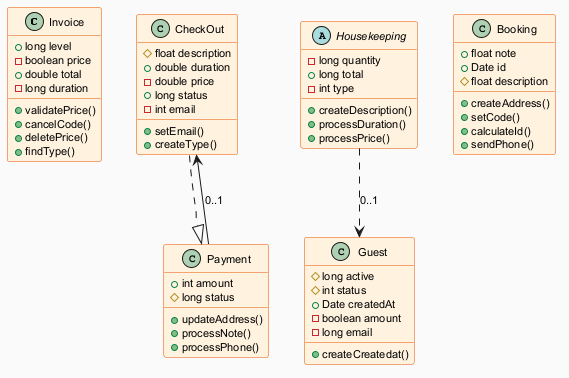

The diagram above was rendered by PlantUML. Its source (embedded in the PNG):
@startuml
skinparam backgroundColor #FAFAFA
skinparam classBackgroundColor #FFF3E0
skinparam classBorderColor #E65100
skinparam defaultFontSize 11
class Invoice {
  +long level
  -boolean price
  +double total
  -long duration
  +validatePrice()
  +cancelCode()
  +deletePrice()
  +findType()
}
class CheckOut {
  #float description
  +double duration
  -double price
  +long status
  -int email
  +setEmail()
  +createType()
}
class Payment {
  +int amount
  #long status
  +updateAddress()
  +processNote()
  +processPhone()
}
abstract class Housekeeping {
  -long quantity
  +long total
  -int type
  +createDescription()
  +processDuration()
  +processPrice()
}
class Guest {
  #long active
  #int status
  +Date createdAt
  -boolean amount
  -long email
  +createCreatedat()
}
class Booking {
  +float note
  +Date id
  #float description
  +createAddress()
  +setCode()
  +calculateId()
  +sendPhone()
}
Payment --> CheckOut : "0..1"
CheckOut ..|> Payment
Housekeeping ..> Guest : "0..1"
@enduml